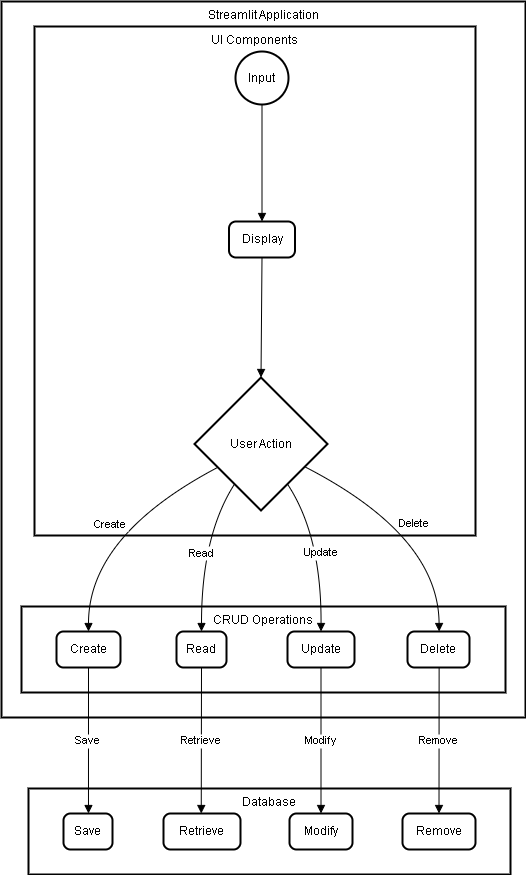

The diagram above was exported from draw.io. Its source (the exported page's mxGraphModel, read from the mxfile embedded in the PNG):
<mxGraphModel dx="2327" dy="1976" grid="1" gridSize="10" guides="1" tooltips="1" connect="1" arrows="1" fold="1" page="1" pageScale="1" pageWidth="827" pageHeight="1169" math="0" shadow="0">
  <root>
    <mxCell id="0" />
    <mxCell id="1" parent="0" />
    <mxCell id="2" value="Database" style="whiteSpace=wrap;strokeWidth=2;verticalAlign=top;" parent="1" vertex="1">
      <mxGeometry x="27" y="787" width="482" height="86" as="geometry" />
    </mxCell>
    <mxCell id="3" value="Save" style="rounded=1;absoluteArcSize=1;arcSize=14;whiteSpace=wrap;strokeWidth=2;" parent="1" vertex="1">
      <mxGeometry x="62" y="812" width="49" height="36" as="geometry" />
    </mxCell>
    <mxCell id="4" value="Retrieve" style="rounded=1;absoluteArcSize=1;arcSize=14;whiteSpace=wrap;strokeWidth=2;" parent="1" vertex="1">
      <mxGeometry x="162" y="812" width="77" height="36" as="geometry" />
    </mxCell>
    <mxCell id="5" value="Modify" style="rounded=1;absoluteArcSize=1;arcSize=14;whiteSpace=wrap;strokeWidth=2;" parent="1" vertex="1">
      <mxGeometry x="288" y="812" width="63" height="36" as="geometry" />
    </mxCell>
    <mxCell id="6" value="Remove" style="rounded=1;absoluteArcSize=1;arcSize=14;whiteSpace=wrap;strokeWidth=2;" parent="1" vertex="1">
      <mxGeometry x="401" y="812" width="73" height="36" as="geometry" />
    </mxCell>
    <mxCell id="7" value="Streamlit Application" style="whiteSpace=wrap;strokeWidth=2;verticalAlign=top;" parent="1" vertex="1">
      <mxGeometry width="524" height="716" as="geometry" />
    </mxCell>
    <mxCell id="8" value="UI Components" style="whiteSpace=wrap;strokeWidth=2;verticalAlign=top;" parent="1" vertex="1">
      <mxGeometry x="33" y="25" width="441" height="509" as="geometry" />
    </mxCell>
    <mxCell id="9" value="CRUD Operations" style="whiteSpace=wrap;strokeWidth=2;verticalAlign=top;" parent="1" vertex="1">
      <mxGeometry x="20" y="605" width="484" height="86" as="geometry" />
    </mxCell>
    <mxCell id="10" value="Create" style="rounded=1;absoluteArcSize=1;arcSize=14;whiteSpace=wrap;strokeWidth=2;" parent="1" vertex="1">
      <mxGeometry x="55" y="630" width="64" height="36" as="geometry" />
    </mxCell>
    <mxCell id="11" value="Read" style="rounded=1;absoluteArcSize=1;arcSize=14;whiteSpace=wrap;strokeWidth=2;" parent="1" vertex="1">
      <mxGeometry x="175" y="630" width="50" height="36" as="geometry" />
    </mxCell>
    <mxCell id="12" value="Update" style="rounded=1;absoluteArcSize=1;arcSize=14;whiteSpace=wrap;strokeWidth=2;" parent="1" vertex="1">
      <mxGeometry x="286" y="630" width="67" height="36" as="geometry" />
    </mxCell>
    <mxCell id="13" value="Delete" style="rounded=1;absoluteArcSize=1;arcSize=14;whiteSpace=wrap;strokeWidth=2;" parent="1" vertex="1">
      <mxGeometry x="406" y="630" width="62" height="36" as="geometry" />
    </mxCell>
    <mxCell id="15" value="Input" style="ellipse;aspect=fixed;strokeWidth=2;whiteSpace=wrap;" parent="1" vertex="1">
      <mxGeometry x="234" y="50" width="53" height="53" as="geometry" />
    </mxCell>
    <mxCell id="16" value="Display" style="rounded=1;absoluteArcSize=1;arcSize=14;whiteSpace=wrap;strokeWidth=2;" parent="1" vertex="1">
      <mxGeometry x="227.5" y="220" width="66" height="36" as="geometry" />
    </mxCell>
    <mxCell id="17" value="User Action" style="rhombus;strokeWidth=2;whiteSpace=wrap;" parent="1" vertex="1">
      <mxGeometry x="193" y="376" width="133" height="133" as="geometry" />
    </mxCell>
    <mxCell id="22" value="" style="curved=1;startArrow=none;endArrow=block;exitX=0.49;exitY=0.99;entryX=0.5;entryY=0;entryDx=0;entryDy=0;" parent="1" source="15" target="16" edge="1">
      <mxGeometry relative="1" as="geometry">
        <Array as="points" />
        <mxPoint x="260" y="153" as="targetPoint" />
      </mxGeometry>
    </mxCell>
    <mxCell id="24" value="" style="curved=1;startArrow=none;endArrow=block;exitX=0.5;exitY=1.01;entryX=0.5;entryY=0;" parent="1" source="16" target="17" edge="1">
      <mxGeometry relative="1" as="geometry">
        <Array as="points" />
      </mxGeometry>
    </mxCell>
    <mxCell id="25" value="Create" style="curved=1;startArrow=none;endArrow=block;exitX=0;exitY=0.77;entryX=0.5;entryY=0.01;" parent="1" source="17" target="10" edge="1">
      <mxGeometry relative="1" as="geometry">
        <Array as="points">
          <mxPoint x="87" y="534" />
        </Array>
      </mxGeometry>
    </mxCell>
    <mxCell id="26" value="Read" style="curved=1;startArrow=none;endArrow=block;exitX=0.17;exitY=1;entryX=0.5;entryY=0.01;" parent="1" source="17" target="11" edge="1">
      <mxGeometry relative="1" as="geometry">
        <Array as="points">
          <mxPoint x="200" y="534" />
        </Array>
      </mxGeometry>
    </mxCell>
    <mxCell id="27" value="Update" style="curved=1;startArrow=none;endArrow=block;exitX=0.83;exitY=1;entryX=0.5;entryY=0.01;" parent="1" source="17" target="12" edge="1">
      <mxGeometry relative="1" as="geometry">
        <Array as="points">
          <mxPoint x="320" y="534" />
        </Array>
      </mxGeometry>
    </mxCell>
    <mxCell id="28" value="Delete" style="curved=1;startArrow=none;endArrow=block;exitX=1;exitY=0.76;entryX=0.51;entryY=0.01;" parent="1" source="17" target="13" edge="1">
      <mxGeometry relative="1" as="geometry">
        <Array as="points">
          <mxPoint x="437" y="534" />
        </Array>
      </mxGeometry>
    </mxCell>
    <mxCell id="29" value="Save" style="curved=1;startArrow=none;endArrow=block;exitX=0.5;exitY=1;entryX=0.51;entryY=-0.01;" parent="1" source="10" target="3" edge="1">
      <mxGeometry relative="1" as="geometry">
        <Array as="points" />
      </mxGeometry>
    </mxCell>
    <mxCell id="30" value="Retrieve" style="curved=1;startArrow=none;endArrow=block;exitX=0.5;exitY=1;entryX=0.49;entryY=-0.01;" parent="1" source="11" target="4" edge="1">
      <mxGeometry relative="1" as="geometry">
        <Array as="points" />
      </mxGeometry>
    </mxCell>
    <mxCell id="31" value="Modify" style="curved=1;startArrow=none;endArrow=block;exitX=0.5;exitY=1;entryX=0.5;entryY=-0.01;" parent="1" source="12" target="5" edge="1">
      <mxGeometry relative="1" as="geometry">
        <Array as="points" />
      </mxGeometry>
    </mxCell>
    <mxCell id="32" value="Remove" style="curved=1;startArrow=none;endArrow=block;exitX=0.51;exitY=1;entryX=0.5;entryY=-0.01;" parent="1" source="13" target="6" edge="1">
      <mxGeometry relative="1" as="geometry">
        <Array as="points" />
      </mxGeometry>
    </mxCell>
  </root>
</mxGraphModel>